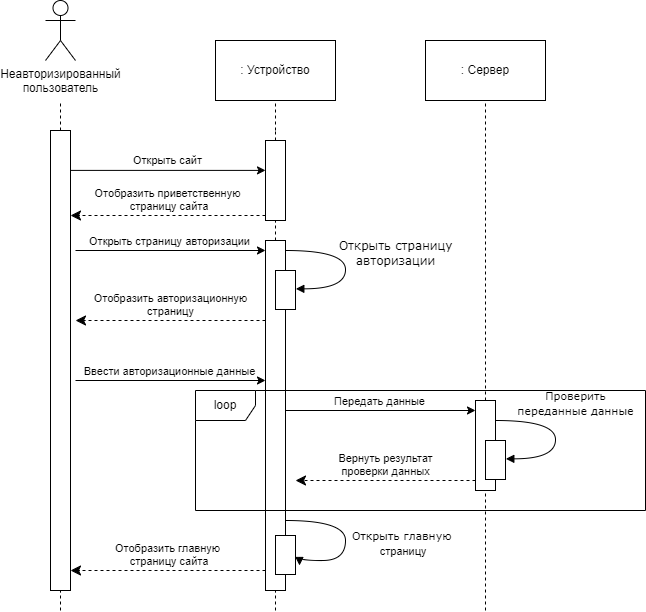

The diagram above was exported from draw.io. Its source (the exported page's mxGraphModel, read from the mxfile embedded in the PNG):
<mxGraphModel dx="1418" dy="828" grid="1" gridSize="10" guides="1" tooltips="1" connect="1" arrows="1" fold="1" page="1" pageScale="1" pageWidth="827" pageHeight="1169" background="#ffffff" math="0" shadow="0">
  <root>
    <mxCell id="0" />
    <mxCell id="1" parent="0" />
    <mxCell id="xFeKU9aDVCi5_IBNIJor-1" value="" style="endArrow=none;dashed=1;html=1;rounded=0;" parent="1" source="xFeKU9aDVCi5_IBNIJor-3" edge="1">
      <mxGeometry width="50" height="50" relative="1" as="geometry">
        <mxPoint x="135" y="600" as="sourcePoint" />
        <mxPoint x="135" y="130" as="targetPoint" />
      </mxGeometry>
    </mxCell>
    <mxCell id="xFeKU9aDVCi5_IBNIJor-2" value="" style="endArrow=none;dashed=1;html=1;rounded=0;" parent="1" target="xFeKU9aDVCi5_IBNIJor-3" edge="1">
      <mxGeometry width="50" height="50" relative="1" as="geometry">
        <mxPoint x="135" y="640" as="sourcePoint" />
        <mxPoint x="135" y="130" as="targetPoint" />
      </mxGeometry>
    </mxCell>
    <mxCell id="xFeKU9aDVCi5_IBNIJor-3" value="" style="html=1;points=[[0,0,0,0,5],[0,1,0,0,-5],[1,0,0,0,5],[1,1,0,0,-5]];perimeter=orthogonalPerimeter;outlineConnect=0;targetShapes=umlLifeline;portConstraint=eastwest;newEdgeStyle={&quot;curved&quot;:0,&quot;rounded&quot;:0};" parent="1" vertex="1">
      <mxGeometry x="125" y="160" width="20" height="460" as="geometry" />
    </mxCell>
    <mxCell id="xFeKU9aDVCi5_IBNIJor-4" value="" style="endArrow=none;dashed=1;html=1;rounded=0;" parent="1" source="xFeKU9aDVCi5_IBNIJor-6" edge="1">
      <mxGeometry width="50" height="50" relative="1" as="geometry">
        <mxPoint x="560" y="600" as="sourcePoint" />
        <mxPoint x="560" y="130" as="targetPoint" />
      </mxGeometry>
    </mxCell>
    <mxCell id="xFeKU9aDVCi5_IBNIJor-5" value="" style="endArrow=none;dashed=1;html=1;rounded=0;" parent="1" target="xFeKU9aDVCi5_IBNIJor-6" edge="1">
      <mxGeometry width="50" height="50" relative="1" as="geometry">
        <mxPoint x="560" y="640" as="sourcePoint" />
        <mxPoint x="560" y="130" as="targetPoint" />
      </mxGeometry>
    </mxCell>
    <mxCell id="xFeKU9aDVCi5_IBNIJor-6" value="" style="html=1;points=[[0,0,0,0,5],[0,1,0,0,-5],[1,0,0,0,5],[1,1,0,0,-5]];perimeter=orthogonalPerimeter;outlineConnect=0;targetShapes=umlLifeline;portConstraint=eastwest;newEdgeStyle={&quot;curved&quot;:0,&quot;rounded&quot;:0};" parent="1" vertex="1">
      <mxGeometry x="550" y="430" width="20" height="90" as="geometry" />
    </mxCell>
    <mxCell id="xFeKU9aDVCi5_IBNIJor-7" value="Неавторизированный&lt;br&gt;пользователь" style="shape=umlActor;verticalLabelPosition=bottom;verticalAlign=top;html=1;outlineConnect=0;" parent="1" vertex="1">
      <mxGeometry x="120" y="30" width="30" height="60" as="geometry" />
    </mxCell>
    <mxCell id="xFeKU9aDVCi5_IBNIJor-8" value="" style="endArrow=none;dashed=1;html=1;rounded=0;" parent="1" edge="1">
      <mxGeometry width="50" height="50" relative="1" as="geometry">
        <mxPoint x="350" y="160.0000000000001" as="sourcePoint" />
        <mxPoint x="350" y="130" as="targetPoint" />
      </mxGeometry>
    </mxCell>
    <mxCell id="xFeKU9aDVCi5_IBNIJor-9" value="" style="endArrow=none;dashed=1;html=1;rounded=0;" parent="1" source="xFeKU9aDVCi5_IBNIJor-27" edge="1">
      <mxGeometry width="50" height="50" relative="1" as="geometry">
        <mxPoint x="350" y="640" as="sourcePoint" />
        <mxPoint x="350" y="160" as="targetPoint" />
      </mxGeometry>
    </mxCell>
    <mxCell id="xFeKU9aDVCi5_IBNIJor-10" value=": Устройство" style="rounded=0;whiteSpace=wrap;html=1;" parent="1" vertex="1">
      <mxGeometry x="290" y="70" width="120" height="60" as="geometry" />
    </mxCell>
    <mxCell id="xFeKU9aDVCi5_IBNIJor-11" value=": Сервер" style="rounded=0;whiteSpace=wrap;html=1;" parent="1" vertex="1">
      <mxGeometry x="500" y="70" width="120" height="60" as="geometry" />
    </mxCell>
    <mxCell id="xFeKU9aDVCi5_IBNIJor-12" value="Открыть страницу&lt;br&gt;авторизации" style="html=1;verticalAlign=bottom;endArrow=block;labelBackgroundColor=none;fontFamily=Verdana;fontSize=12;elbow=vertical;edgeStyle=orthogonalEdgeStyle;curved=1;entryX=1;entryY=0.286;entryPerimeter=0;" parent="1" edge="1">
      <mxGeometry x="0.0811" y="50" relative="1" as="geometry">
        <mxPoint x="360" y="280.0000000000001" as="sourcePoint" />
        <mxPoint x="370.3333333333335" y="318.33333333333337" as="targetPoint" />
        <Array as="points">
          <mxPoint x="420" y="280" />
          <mxPoint x="420" y="318" />
        </Array>
        <mxPoint as="offset" />
      </mxGeometry>
    </mxCell>
    <mxCell id="xFeKU9aDVCi5_IBNIJor-13" value="" style="endArrow=classic;html=1;rounded=0;entryX=0;entryY=0.095;entryDx=0;entryDy=0;entryPerimeter=0;" parent="1" source="xFeKU9aDVCi5_IBNIJor-3" edge="1">
      <mxGeometry width="50" height="50" relative="1" as="geometry">
        <mxPoint x="250" y="330" as="sourcePoint" />
        <mxPoint x="340" y="199.9000000000002" as="targetPoint" />
      </mxGeometry>
    </mxCell>
    <mxCell id="xFeKU9aDVCi5_IBNIJor-14" value="Открыть сайт" style="edgeLabel;html=1;align=center;verticalAlign=middle;resizable=0;points=[];" parent="xFeKU9aDVCi5_IBNIJor-13" vertex="1" connectable="0">
      <mxGeometry x="-0.019" y="1" relative="1" as="geometry">
        <mxPoint y="-9" as="offset" />
      </mxGeometry>
    </mxCell>
    <mxCell id="xFeKU9aDVCi5_IBNIJor-15" value="Отобразить приветственную&lt;br&gt;&amp;nbsp;страницу сайта" style="html=1;verticalAlign=bottom;endArrow=classic;dashed=1;endSize=8;curved=0;rounded=0;exitX=0;exitY=1;exitDx=0;exitDy=-5;exitPerimeter=0;endFill=1;" parent="1" source="xFeKU9aDVCi5_IBNIJor-27" target="xFeKU9aDVCi5_IBNIJor-3" edge="1">
      <mxGeometry relative="1" as="geometry">
        <mxPoint x="330" y="240" as="sourcePoint" />
        <mxPoint x="240" y="240" as="targetPoint" />
      </mxGeometry>
    </mxCell>
    <mxCell id="xFeKU9aDVCi5_IBNIJor-16" value="" style="endArrow=classic;html=1;rounded=0;" parent="1" edge="1">
      <mxGeometry width="50" height="50" relative="1" as="geometry">
        <mxPoint x="150" y="280" as="sourcePoint" />
        <mxPoint x="340" y="280.0000000000001" as="targetPoint" />
      </mxGeometry>
    </mxCell>
    <mxCell id="xFeKU9aDVCi5_IBNIJor-17" value="Открыть страницу авторизации" style="edgeLabel;html=1;align=center;verticalAlign=middle;resizable=0;points=[];" parent="xFeKU9aDVCi5_IBNIJor-16" vertex="1" connectable="0">
      <mxGeometry x="-0.1729" y="-2" relative="1" as="geometry">
        <mxPoint x="14" y="-12" as="offset" />
      </mxGeometry>
    </mxCell>
    <mxCell id="xFeKU9aDVCi5_IBNIJor-18" value="Отобразить авторизационную&lt;br&gt;&amp;nbsp;страницу&amp;nbsp;" style="html=1;verticalAlign=bottom;endArrow=classic;dashed=1;endSize=8;curved=0;rounded=0;endFill=1;" parent="1" edge="1">
      <mxGeometry relative="1" as="geometry">
        <mxPoint x="340" y="350" as="sourcePoint" />
        <mxPoint x="150" y="350" as="targetPoint" />
      </mxGeometry>
    </mxCell>
    <mxCell id="xFeKU9aDVCi5_IBNIJor-19" value="" style="endArrow=classic;html=1;rounded=0;" parent="1" edge="1">
      <mxGeometry width="50" height="50" relative="1" as="geometry">
        <mxPoint x="150" y="410" as="sourcePoint" />
        <mxPoint x="340" y="410" as="targetPoint" />
      </mxGeometry>
    </mxCell>
    <mxCell id="xFeKU9aDVCi5_IBNIJor-20" value="Ввести авторизационные данные" style="edgeLabel;html=1;align=center;verticalAlign=middle;resizable=0;points=[];" parent="xFeKU9aDVCi5_IBNIJor-19" vertex="1" connectable="0">
      <mxGeometry x="-0.1729" y="-2" relative="1" as="geometry">
        <mxPoint x="14" y="-12" as="offset" />
      </mxGeometry>
    </mxCell>
    <mxCell id="xFeKU9aDVCi5_IBNIJor-21" value="" style="endArrow=classic;html=1;rounded=0;" parent="1" target="xFeKU9aDVCi5_IBNIJor-6" edge="1">
      <mxGeometry width="50" height="50" relative="1" as="geometry">
        <mxPoint x="360" y="440" as="sourcePoint" />
        <mxPoint x="550" y="440" as="targetPoint" />
      </mxGeometry>
    </mxCell>
    <mxCell id="xFeKU9aDVCi5_IBNIJor-22" value="Передать данные" style="edgeLabel;html=1;align=center;verticalAlign=middle;resizable=0;points=[];" parent="xFeKU9aDVCi5_IBNIJor-21" vertex="1" connectable="0">
      <mxGeometry x="-0.1729" y="-2" relative="1" as="geometry">
        <mxPoint x="14" y="-12" as="offset" />
      </mxGeometry>
    </mxCell>
    <mxCell id="xFeKU9aDVCi5_IBNIJor-23" value="" style="html=1;points=[];perimeter=orthogonalPerimeter;rounded=0;shadow=0;comic=0;labelBackgroundColor=none;strokeWidth=1;fontFamily=Verdana;fontSize=12;align=center;" parent="1" vertex="1">
      <mxGeometry x="560" y="470" width="20" height="39" as="geometry" />
    </mxCell>
    <mxCell id="xFeKU9aDVCi5_IBNIJor-24" value="&lt;font style=&quot;font-size: 11px;&quot;&gt;Проверить&lt;br&gt;переданные данные&lt;/font&gt;" style="html=1;verticalAlign=bottom;endArrow=block;labelBackgroundColor=none;fontFamily=Verdana;fontSize=12;elbow=vertical;edgeStyle=orthogonalEdgeStyle;curved=1;entryX=1;entryY=0.286;entryPerimeter=0;" parent="1" edge="1">
      <mxGeometry x="-0.189" y="20" relative="1" as="geometry">
        <mxPoint x="570" y="450.0000000000001" as="sourcePoint" />
        <mxPoint x="580.3333333333335" y="488.33333333333337" as="targetPoint" />
        <Array as="points">
          <mxPoint x="630" y="450" />
          <mxPoint x="630" y="488" />
        </Array>
        <mxPoint as="offset" />
      </mxGeometry>
    </mxCell>
    <mxCell id="xFeKU9aDVCi5_IBNIJor-25" value="Вернуть результат&lt;br&gt;проверки данных" style="html=1;verticalAlign=bottom;endArrow=classic;dashed=1;endSize=8;curved=0;rounded=0;endFill=1;" parent="1" source="xFeKU9aDVCi5_IBNIJor-6" edge="1">
      <mxGeometry relative="1" as="geometry">
        <mxPoint x="490" y="510" as="sourcePoint" />
        <mxPoint x="370" y="510" as="targetPoint" />
      </mxGeometry>
    </mxCell>
    <mxCell id="xFeKU9aDVCi5_IBNIJor-26" value="" style="endArrow=none;dashed=1;html=1;rounded=0;" parent="1" source="xFeKU9aDVCi5_IBNIJor-29" target="xFeKU9aDVCi5_IBNIJor-27" edge="1">
      <mxGeometry width="50" height="50" relative="1" as="geometry">
        <mxPoint x="350" y="640" as="sourcePoint" />
        <mxPoint x="350" y="160" as="targetPoint" />
      </mxGeometry>
    </mxCell>
    <mxCell id="xFeKU9aDVCi5_IBNIJor-27" value="" style="html=1;points=[[0,0,0,0,5],[0,1,0,0,-5],[1,0,0,0,5],[1,1,0,0,-5]];perimeter=orthogonalPerimeter;outlineConnect=0;targetShapes=umlLifeline;portConstraint=eastwest;newEdgeStyle={&quot;curved&quot;:0,&quot;rounded&quot;:0};" parent="1" vertex="1">
      <mxGeometry x="340" y="170" width="20" height="80" as="geometry" />
    </mxCell>
    <mxCell id="xFeKU9aDVCi5_IBNIJor-28" value="" style="endArrow=none;dashed=1;html=1;rounded=0;" parent="1" target="xFeKU9aDVCi5_IBNIJor-29" edge="1">
      <mxGeometry width="50" height="50" relative="1" as="geometry">
        <mxPoint x="350" y="640" as="sourcePoint" />
        <mxPoint x="350" y="250" as="targetPoint" />
      </mxGeometry>
    </mxCell>
    <mxCell id="xFeKU9aDVCi5_IBNIJor-29" value="" style="html=1;points=[[0,0,0,0,5],[0,1,0,0,-5],[1,0,0,0,5],[1,1,0,0,-5]];perimeter=orthogonalPerimeter;outlineConnect=0;targetShapes=umlLifeline;portConstraint=eastwest;newEdgeStyle={&quot;curved&quot;:0,&quot;rounded&quot;:0};" parent="1" vertex="1">
      <mxGeometry x="340" y="270" width="20" height="350" as="geometry" />
    </mxCell>
    <mxCell id="xFeKU9aDVCi5_IBNIJor-30" value="" style="html=1;points=[];perimeter=orthogonalPerimeter;rounded=0;shadow=0;comic=0;labelBackgroundColor=none;strokeWidth=1;fontFamily=Verdana;fontSize=12;align=center;" parent="1" vertex="1">
      <mxGeometry x="350" y="300" width="20" height="39" as="geometry" />
    </mxCell>
    <mxCell id="xFeKU9aDVCi5_IBNIJor-31" value="" style="html=1;points=[];perimeter=orthogonalPerimeter;rounded=0;shadow=0;comic=0;labelBackgroundColor=none;strokeWidth=1;fontFamily=Verdana;fontSize=12;align=center;" parent="1" vertex="1">
      <mxGeometry x="350" y="565" width="20" height="39" as="geometry" />
    </mxCell>
    <mxCell id="xFeKU9aDVCi5_IBNIJor-32" value="&lt;font style=&quot;font-size: 11px;&quot;&gt;Открыть главную&lt;br style=&quot;border-color: var(--border-color); font-family: Helvetica;&quot;&gt;&lt;span style=&quot;font-family: Helvetica; background-color: rgb(255, 255, 255);&quot;&gt;&amp;nbsp;страницу&lt;/span&gt;&lt;/font&gt;" style="html=1;verticalAlign=bottom;endArrow=block;labelBackgroundColor=none;fontFamily=Verdana;fontSize=12;elbow=vertical;edgeStyle=orthogonalEdgeStyle;curved=1;entryX=1.2;entryY=0.769;entryPerimeter=0;entryDx=0;entryDy=0;" parent="1" source="xFeKU9aDVCi5_IBNIJor-29" target="xFeKU9aDVCi5_IBNIJor-31" edge="1">
      <mxGeometry x="0.3712" y="60" relative="1" as="geometry">
        <mxPoint x="360" y="530.0000000000001" as="sourcePoint" />
        <mxPoint x="370.3333333333335" y="568.3333333333334" as="targetPoint" />
        <Array as="points">
          <mxPoint x="420" y="550" />
          <mxPoint x="420" y="590" />
          <mxPoint x="374" y="590" />
        </Array>
        <mxPoint x="60" y="-60" as="offset" />
      </mxGeometry>
    </mxCell>
    <mxCell id="xFeKU9aDVCi5_IBNIJor-33" value="Отобразить главную&lt;br&gt;&amp;nbsp;страницу сайта" style="html=1;verticalAlign=bottom;endArrow=classic;dashed=1;endSize=8;curved=0;rounded=0;exitX=0;exitY=1;exitDx=0;exitDy=-5;exitPerimeter=0;endFill=1;" parent="1" edge="1">
      <mxGeometry relative="1" as="geometry">
        <mxPoint x="340" y="600" as="sourcePoint" />
        <mxPoint x="145" y="600" as="targetPoint" />
      </mxGeometry>
    </mxCell>
    <mxCell id="xFeKU9aDVCi5_IBNIJor-34" value="loop" style="shape=umlFrame;whiteSpace=wrap;html=1;pointerEvents=0;" parent="1" vertex="1">
      <mxGeometry x="270" y="420" width="450" height="120" as="geometry" />
    </mxCell>
  </root>
</mxGraphModel>